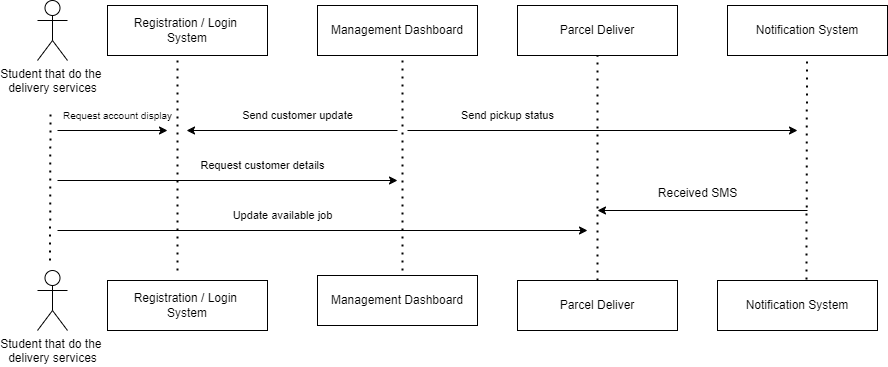

The diagram above was exported from draw.io. Its source (the exported page's mxGraphModel, read from the mxfile embedded in the PNG):
<mxGraphModel dx="1200" dy="637" grid="1" gridSize="10" guides="1" tooltips="1" connect="1" arrows="1" fold="1" page="1" pageScale="1" pageWidth="850" pageHeight="1100" math="0" shadow="0">
  <root>
    <mxCell id="0" />
    <mxCell id="1" parent="0" />
    <mxCell id="dGlyBfcDD07TjheVTirr-1" value="Student that do the&amp;nbsp;&lt;br&gt;delivery services" style="shape=umlActor;verticalLabelPosition=bottom;verticalAlign=top;html=1;outlineConnect=0;" vertex="1" parent="1">
      <mxGeometry x="60" y="70" width="30" height="60" as="geometry" />
    </mxCell>
    <mxCell id="dGlyBfcDD07TjheVTirr-2" value="Student that do the&amp;nbsp;&lt;br&gt;delivery services" style="shape=umlActor;verticalLabelPosition=bottom;verticalAlign=top;html=1;outlineConnect=0;" vertex="1" parent="1">
      <mxGeometry x="60" y="340" width="30" height="60" as="geometry" />
    </mxCell>
    <mxCell id="dGlyBfcDD07TjheVTirr-7" value="Registration / Login&amp;nbsp;&lt;br&gt;System" style="rounded=0;whiteSpace=wrap;html=1;" vertex="1" parent="1">
      <mxGeometry x="130" y="75" width="160" height="50" as="geometry" />
    </mxCell>
    <mxCell id="dGlyBfcDD07TjheVTirr-9" value="Registration / Login&amp;nbsp;&lt;br&gt;System" style="rounded=0;whiteSpace=wrap;html=1;" vertex="1" parent="1">
      <mxGeometry x="130" y="350" width="160" height="50" as="geometry" />
    </mxCell>
    <mxCell id="dGlyBfcDD07TjheVTirr-10" value="Management Dashboard" style="rounded=0;whiteSpace=wrap;html=1;" vertex="1" parent="1">
      <mxGeometry x="340" y="75" width="160" height="50" as="geometry" />
    </mxCell>
    <mxCell id="dGlyBfcDD07TjheVTirr-11" value="Management Dashboard" style="rounded=0;whiteSpace=wrap;html=1;" vertex="1" parent="1">
      <mxGeometry x="340" y="345" width="160" height="50" as="geometry" />
    </mxCell>
    <mxCell id="dGlyBfcDD07TjheVTirr-12" value="Parcel Deliver" style="rounded=0;whiteSpace=wrap;html=1;" vertex="1" parent="1">
      <mxGeometry x="540" y="75" width="160" height="50" as="geometry" />
    </mxCell>
    <mxCell id="dGlyBfcDD07TjheVTirr-14" value="Parcel Deliver" style="rounded=0;whiteSpace=wrap;html=1;" vertex="1" parent="1">
      <mxGeometry x="540" y="350" width="160" height="50" as="geometry" />
    </mxCell>
    <mxCell id="dGlyBfcDD07TjheVTirr-15" value="Notification System" style="rounded=0;whiteSpace=wrap;html=1;" vertex="1" parent="1">
      <mxGeometry x="750" y="75" width="160" height="50" as="geometry" />
    </mxCell>
    <mxCell id="dGlyBfcDD07TjheVTirr-16" value="Notification System" style="rounded=0;whiteSpace=wrap;html=1;" vertex="1" parent="1">
      <mxGeometry x="740" y="350" width="160" height="50" as="geometry" />
    </mxCell>
    <mxCell id="dGlyBfcDD07TjheVTirr-17" value="" style="endArrow=none;dashed=1;html=1;dashPattern=1 3;strokeWidth=2;rounded=0;" edge="1" parent="1">
      <mxGeometry width="50" height="50" relative="1" as="geometry">
        <mxPoint x="200" y="340" as="sourcePoint" />
        <mxPoint x="200" y="130" as="targetPoint" />
      </mxGeometry>
    </mxCell>
    <mxCell id="dGlyBfcDD07TjheVTirr-18" value="" style="endArrow=none;dashed=1;html=1;dashPattern=1 3;strokeWidth=2;rounded=0;" edge="1" parent="1">
      <mxGeometry width="50" height="50" relative="1" as="geometry">
        <mxPoint x="425" y="340" as="sourcePoint" />
        <mxPoint x="425" y="130" as="targetPoint" />
      </mxGeometry>
    </mxCell>
    <mxCell id="dGlyBfcDD07TjheVTirr-19" value="" style="endArrow=none;dashed=1;html=1;dashPattern=1 3;strokeWidth=2;rounded=0;exitX=0.5;exitY=0;exitDx=0;exitDy=0;entryX=0.5;entryY=1;entryDx=0;entryDy=0;" edge="1" parent="1" source="dGlyBfcDD07TjheVTirr-14" target="dGlyBfcDD07TjheVTirr-12">
      <mxGeometry width="50" height="50" relative="1" as="geometry">
        <mxPoint x="620" y="340" as="sourcePoint" />
        <mxPoint x="619.5" y="130" as="targetPoint" />
      </mxGeometry>
    </mxCell>
    <mxCell id="dGlyBfcDD07TjheVTirr-20" value="" style="endArrow=none;dashed=1;html=1;dashPattern=1 3;strokeWidth=2;rounded=0;exitX=0.556;exitY=-0.02;exitDx=0;exitDy=0;exitPerimeter=0;" edge="1" parent="1" source="dGlyBfcDD07TjheVTirr-16">
      <mxGeometry width="50" height="50" relative="1" as="geometry">
        <mxPoint x="829.5" y="335" as="sourcePoint" />
        <mxPoint x="829.5" y="125" as="targetPoint" />
      </mxGeometry>
    </mxCell>
    <mxCell id="dGlyBfcDD07TjheVTirr-21" value="" style="endArrow=classic;html=1;rounded=0;" edge="1" parent="1">
      <mxGeometry width="50" height="50" relative="1" as="geometry">
        <mxPoint x="80" y="200" as="sourcePoint" />
        <mxPoint x="190" y="200" as="targetPoint" />
      </mxGeometry>
    </mxCell>
    <mxCell id="dGlyBfcDD07TjheVTirr-22" value="" style="endArrow=none;dashed=1;html=1;dashPattern=1 3;strokeWidth=2;rounded=0;" edge="1" parent="1">
      <mxGeometry width="50" height="50" relative="1" as="geometry">
        <mxPoint x="72.5" y="330" as="sourcePoint" />
        <mxPoint x="73" y="180" as="targetPoint" />
      </mxGeometry>
    </mxCell>
    <mxCell id="dGlyBfcDD07TjheVTirr-24" value="Request account display" style="text;html=1;align=center;verticalAlign=middle;resizable=0;points=[];autosize=1;strokeColor=none;fillColor=none;fontSize=10;" vertex="1" parent="1">
      <mxGeometry x="75" y="170" width="130" height="30" as="geometry" />
    </mxCell>
    <mxCell id="dGlyBfcDD07TjheVTirr-27" value="" style="endArrow=classic;html=1;rounded=0;entryX=1.031;entryY=1;entryDx=0;entryDy=0;entryPerimeter=0;" edge="1" parent="1" target="dGlyBfcDD07TjheVTirr-24">
      <mxGeometry width="50" height="50" relative="1" as="geometry">
        <mxPoint x="420" y="200" as="sourcePoint" />
        <mxPoint x="410" y="220" as="targetPoint" />
      </mxGeometry>
    </mxCell>
    <mxCell id="dGlyBfcDD07TjheVTirr-28" value="Send customer update" style="text;html=1;align=center;verticalAlign=middle;resizable=0;points=[];autosize=1;strokeColor=none;fillColor=none;fontSize=11;" vertex="1" parent="1">
      <mxGeometry x="255" y="170" width="130" height="30" as="geometry" />
    </mxCell>
    <mxCell id="dGlyBfcDD07TjheVTirr-29" value="" style="endArrow=classic;html=1;rounded=0;" edge="1" parent="1">
      <mxGeometry width="50" height="50" relative="1" as="geometry">
        <mxPoint x="80" y="300" as="sourcePoint" />
        <mxPoint x="610" y="300" as="targetPoint" />
      </mxGeometry>
    </mxCell>
    <mxCell id="dGlyBfcDD07TjheVTirr-30" value="Update available job" style="text;html=1;align=center;verticalAlign=middle;resizable=0;points=[];autosize=1;strokeColor=none;fillColor=none;fontSize=11;" vertex="1" parent="1">
      <mxGeometry x="245" y="270" width="120" height="30" as="geometry" />
    </mxCell>
    <mxCell id="dGlyBfcDD07TjheVTirr-32" value="" style="endArrow=classic;html=1;rounded=0;" edge="1" parent="1">
      <mxGeometry width="50" height="50" relative="1" as="geometry">
        <mxPoint x="430" y="200" as="sourcePoint" />
        <mxPoint x="820" y="200" as="targetPoint" />
      </mxGeometry>
    </mxCell>
    <mxCell id="dGlyBfcDD07TjheVTirr-34" value="Send pickup status" style="text;html=1;align=center;verticalAlign=middle;resizable=0;points=[];autosize=1;strokeColor=none;fillColor=none;fontSize=11;" vertex="1" parent="1">
      <mxGeometry x="470" y="170" width="120" height="30" as="geometry" />
    </mxCell>
    <mxCell id="dGlyBfcDD07TjheVTirr-35" value="" style="endArrow=classic;html=1;rounded=0;" edge="1" parent="1">
      <mxGeometry width="50" height="50" relative="1" as="geometry">
        <mxPoint x="830" y="280" as="sourcePoint" />
        <mxPoint x="620" y="280" as="targetPoint" />
      </mxGeometry>
    </mxCell>
    <mxCell id="dGlyBfcDD07TjheVTirr-36" value="Received SMS" style="text;html=1;align=center;verticalAlign=middle;resizable=0;points=[];autosize=1;strokeColor=none;fillColor=none;" vertex="1" parent="1">
      <mxGeometry x="670" y="248" width="100" height="30" as="geometry" />
    </mxCell>
    <mxCell id="dGlyBfcDD07TjheVTirr-37" value="" style="endArrow=classic;html=1;rounded=0;" edge="1" parent="1">
      <mxGeometry width="50" height="50" relative="1" as="geometry">
        <mxPoint x="80" y="250" as="sourcePoint" />
        <mxPoint x="420" y="250" as="targetPoint" />
      </mxGeometry>
    </mxCell>
    <mxCell id="dGlyBfcDD07TjheVTirr-38" value="Request customer details" style="text;html=1;align=center;verticalAlign=middle;resizable=0;points=[];autosize=1;strokeColor=none;fillColor=none;fontSize=11;" vertex="1" parent="1">
      <mxGeometry x="210" y="220" width="150" height="30" as="geometry" />
    </mxCell>
  </root>
</mxGraphModel>